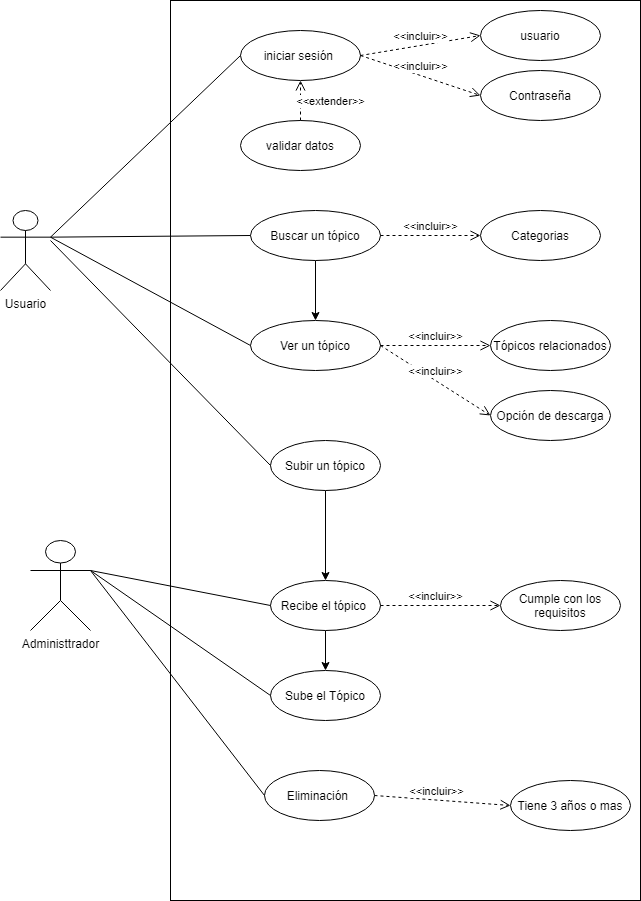

The diagram above was exported from draw.io. Its source (the exported page's mxGraphModel, read from the mxfile embedded in the PNG):
<mxGraphModel dx="851" dy="478" grid="1" gridSize="10" guides="1" tooltips="1" connect="1" arrows="1" fold="1" page="1" pageScale="1" pageWidth="827" pageHeight="1169" math="0" shadow="0">
  <root>
    <mxCell id="0" />
    <mxCell id="1" parent="0" />
    <mxCell id="2" value="Usuario" style="shape=umlActor;verticalLabelPosition=bottom;verticalAlign=top;html=1;" vertex="1" parent="1">
      <mxGeometry x="40" y="230" width="50" height="80" as="geometry" />
    </mxCell>
    <mxCell id="3" value="" style="rounded=0;whiteSpace=wrap;html=1;" vertex="1" parent="1">
      <mxGeometry x="210" y="20" width="470" height="900" as="geometry" />
    </mxCell>
    <mxCell id="4" value="iniciar sesión&amp;nbsp;" style="ellipse;whiteSpace=wrap;html=1;" vertex="1" parent="1">
      <mxGeometry x="280" y="50" width="120" height="50" as="geometry" />
    </mxCell>
    <mxCell id="5" value="" style="endArrow=none;html=1;exitX=1;exitY=0.3333333333333333;exitDx=0;exitDy=0;exitPerimeter=0;entryX=0;entryY=0.5;entryDx=0;entryDy=0;" edge="1" parent="1" source="2" target="4">
      <mxGeometry width="50" height="50" relative="1" as="geometry">
        <mxPoint x="100" y="260" as="sourcePoint" />
        <mxPoint x="150" y="210" as="targetPoint" />
      </mxGeometry>
    </mxCell>
    <mxCell id="6" value="usuario" style="ellipse;whiteSpace=wrap;html=1;" vertex="1" parent="1">
      <mxGeometry x="520" y="30" width="120" height="50" as="geometry" />
    </mxCell>
    <mxCell id="7" value="&amp;lt;&amp;lt;incluir&amp;gt;&amp;gt;" style="html=1;verticalAlign=bottom;endArrow=open;dashed=1;endSize=8;exitX=1;exitY=0.5;exitDx=0;exitDy=0;entryX=0;entryY=0.5;entryDx=0;entryDy=0;" edge="1" parent="1" source="4" target="6">
      <mxGeometry relative="1" as="geometry">
        <mxPoint x="490" y="200" as="sourcePoint" />
        <mxPoint x="410" y="200" as="targetPoint" />
      </mxGeometry>
    </mxCell>
    <mxCell id="8" value="Contraseña" style="ellipse;whiteSpace=wrap;html=1;" vertex="1" parent="1">
      <mxGeometry x="520" y="90" width="120" height="50" as="geometry" />
    </mxCell>
    <mxCell id="9" value="&amp;lt;&amp;lt;incluir&amp;gt;&amp;gt;" style="html=1;verticalAlign=bottom;endArrow=open;dashed=1;endSize=8;exitX=1;exitY=0.5;exitDx=0;exitDy=0;entryX=0;entryY=0.5;entryDx=0;entryDy=0;" edge="1" parent="1" source="4" target="8">
      <mxGeometry relative="1" as="geometry">
        <mxPoint x="410" y="85" as="sourcePoint" />
        <mxPoint x="530" y="65" as="targetPoint" />
      </mxGeometry>
    </mxCell>
    <mxCell id="10" value="validar datos" style="ellipse;whiteSpace=wrap;html=1;" vertex="1" parent="1">
      <mxGeometry x="280" y="140" width="120" height="50" as="geometry" />
    </mxCell>
    <mxCell id="11" value="&amp;lt;&amp;lt;extender&amp;gt;&amp;gt;" style="html=1;verticalAlign=bottom;endArrow=open;dashed=1;endSize=8;exitX=0.5;exitY=0;exitDx=0;exitDy=0;entryX=0.5;entryY=1;entryDx=0;entryDy=0;" edge="1" parent="1" source="10" target="4">
      <mxGeometry x="-0.5" y="-30" relative="1" as="geometry">
        <mxPoint x="570" y="280" as="sourcePoint" />
        <mxPoint x="490" y="280" as="targetPoint" />
        <mxPoint as="offset" />
      </mxGeometry>
    </mxCell>
    <mxCell id="12" style="edgeStyle=orthogonalEdgeStyle;rounded=0;orthogonalLoop=1;jettySize=auto;html=1;exitX=0.5;exitY=1;exitDx=0;exitDy=0;entryX=0.5;entryY=0;entryDx=0;entryDy=0;" edge="1" parent="1" source="13" target="17">
      <mxGeometry relative="1" as="geometry" />
    </mxCell>
    <mxCell id="13" value="Buscar un tópico" style="ellipse;whiteSpace=wrap;html=1;" vertex="1" parent="1">
      <mxGeometry x="290" y="230" width="130" height="50" as="geometry" />
    </mxCell>
    <mxCell id="14" value="" style="endArrow=none;html=1;exitX=1;exitY=0.3333333333333333;exitDx=0;exitDy=0;exitPerimeter=0;entryX=0;entryY=0.5;entryDx=0;entryDy=0;" edge="1" parent="1" source="2" target="13">
      <mxGeometry width="50" height="50" relative="1" as="geometry">
        <mxPoint x="100" y="450" as="sourcePoint" />
        <mxPoint x="150" y="400" as="targetPoint" />
      </mxGeometry>
    </mxCell>
    <mxCell id="15" value="Categorias" style="ellipse;whiteSpace=wrap;html=1;" vertex="1" parent="1">
      <mxGeometry x="520" y="230" width="120" height="50" as="geometry" />
    </mxCell>
    <mxCell id="16" value="&amp;lt;&amp;lt;incluir&amp;gt;&amp;gt;" style="html=1;verticalAlign=bottom;endArrow=open;dashed=1;endSize=8;exitX=1;exitY=0.5;exitDx=0;exitDy=0;entryX=0;entryY=0.5;entryDx=0;entryDy=0;" edge="1" parent="1" source="13" target="15">
      <mxGeometry relative="1" as="geometry">
        <mxPoint x="440" y="235" as="sourcePoint" />
        <mxPoint x="560" y="275" as="targetPoint" />
      </mxGeometry>
    </mxCell>
    <mxCell id="17" value="Ver un tópico" style="ellipse;whiteSpace=wrap;html=1;" vertex="1" parent="1">
      <mxGeometry x="290" y="340" width="130" height="50" as="geometry" />
    </mxCell>
    <mxCell id="18" value="" style="endArrow=none;html=1;exitX=1;exitY=0.3333333333333333;exitDx=0;exitDy=0;exitPerimeter=0;entryX=0;entryY=0.5;entryDx=0;entryDy=0;" edge="1" parent="1" source="2" target="17">
      <mxGeometry width="50" height="50" relative="1" as="geometry">
        <mxPoint x="70" y="430" as="sourcePoint" />
        <mxPoint x="120" y="380" as="targetPoint" />
      </mxGeometry>
    </mxCell>
    <mxCell id="19" value="Tópicos relacionados" style="ellipse;whiteSpace=wrap;html=1;" vertex="1" parent="1">
      <mxGeometry x="530" y="340" width="120" height="50" as="geometry" />
    </mxCell>
    <mxCell id="20" value="&amp;lt;&amp;lt;incluir&amp;gt;&amp;gt;" style="html=1;verticalAlign=bottom;endArrow=open;dashed=1;endSize=8;exitX=1;exitY=0.5;exitDx=0;exitDy=0;entryX=0;entryY=0.5;entryDx=0;entryDy=0;" edge="1" parent="1" source="17" target="19">
      <mxGeometry relative="1" as="geometry">
        <mxPoint x="430" y="265" as="sourcePoint" />
        <mxPoint x="530" y="265" as="targetPoint" />
      </mxGeometry>
    </mxCell>
    <mxCell id="21" value="Opción de descarga" style="ellipse;whiteSpace=wrap;html=1;" vertex="1" parent="1">
      <mxGeometry x="530" y="410" width="120" height="50" as="geometry" />
    </mxCell>
    <mxCell id="22" value="&amp;lt;&amp;lt;incluir&amp;gt;&amp;gt;" style="html=1;verticalAlign=bottom;endArrow=open;dashed=1;endSize=8;exitX=1;exitY=0.5;exitDx=0;exitDy=0;entryX=0;entryY=0.5;entryDx=0;entryDy=0;" edge="1" parent="1" source="17" target="21">
      <mxGeometry relative="1" as="geometry">
        <mxPoint x="430" y="375" as="sourcePoint" />
        <mxPoint x="540" y="375" as="targetPoint" />
      </mxGeometry>
    </mxCell>
    <mxCell id="23" style="edgeStyle=orthogonalEdgeStyle;rounded=0;orthogonalLoop=1;jettySize=auto;html=1;exitX=0.5;exitY=1;exitDx=0;exitDy=0;entryX=0.5;entryY=0;entryDx=0;entryDy=0;" edge="1" parent="1" source="24" target="27">
      <mxGeometry relative="1" as="geometry" />
    </mxCell>
    <mxCell id="24" value="Subir un tópico" style="ellipse;whiteSpace=wrap;html=1;" vertex="1" parent="1">
      <mxGeometry x="310" y="460" width="110" height="50" as="geometry" />
    </mxCell>
    <mxCell id="25" value="" style="endArrow=none;html=1;entryX=0;entryY=0.5;entryDx=0;entryDy=0;" edge="1" parent="1" target="24">
      <mxGeometry width="50" height="50" relative="1" as="geometry">
        <mxPoint x="90" y="260" as="sourcePoint" />
        <mxPoint x="120" y="390" as="targetPoint" />
      </mxGeometry>
    </mxCell>
    <mxCell id="26" style="edgeStyle=orthogonalEdgeStyle;rounded=0;orthogonalLoop=1;jettySize=auto;html=1;exitX=0.5;exitY=1;exitDx=0;exitDy=0;entryX=0.5;entryY=0;entryDx=0;entryDy=0;" edge="1" parent="1" source="27" target="32">
      <mxGeometry relative="1" as="geometry" />
    </mxCell>
    <mxCell id="27" value="Recibe el tópico&amp;nbsp;" style="ellipse;whiteSpace=wrap;html=1;" vertex="1" parent="1">
      <mxGeometry x="310" y="600" width="110" height="50" as="geometry" />
    </mxCell>
    <mxCell id="28" value="Administtrador" style="shape=umlActor;verticalLabelPosition=bottom;verticalAlign=top;html=1;outlineConnect=0;" vertex="1" parent="1">
      <mxGeometry x="70" y="560" width="60" height="90" as="geometry" />
    </mxCell>
    <mxCell id="29" value="" style="endArrow=none;html=1;exitX=1;exitY=0.3333333333333333;exitDx=0;exitDy=0;exitPerimeter=0;entryX=0;entryY=0.5;entryDx=0;entryDy=0;" edge="1" parent="1" source="28" target="27">
      <mxGeometry width="50" height="50" relative="1" as="geometry">
        <mxPoint x="150" y="770" as="sourcePoint" />
        <mxPoint x="200" y="720" as="targetPoint" />
      </mxGeometry>
    </mxCell>
    <mxCell id="30" value="Cumple con los requisitos" style="ellipse;whiteSpace=wrap;html=1;" vertex="1" parent="1">
      <mxGeometry x="540" y="600" width="120" height="50" as="geometry" />
    </mxCell>
    <mxCell id="31" value="&amp;lt;&amp;lt;incluir&amp;gt;&amp;gt;" style="html=1;verticalAlign=bottom;endArrow=open;dashed=1;endSize=8;exitX=1;exitY=0.5;exitDx=0;exitDy=0;entryX=0;entryY=0.5;entryDx=0;entryDy=0;" edge="1" parent="1" source="27" target="30">
      <mxGeometry x="-0.0909" relative="1" as="geometry">
        <mxPoint x="420" y="624.5" as="sourcePoint" />
        <mxPoint x="530" y="624.5" as="targetPoint" />
        <mxPoint as="offset" />
      </mxGeometry>
    </mxCell>
    <mxCell id="32" value="Sube el Tópico" style="ellipse;whiteSpace=wrap;html=1;" vertex="1" parent="1">
      <mxGeometry x="310" y="690" width="110" height="50" as="geometry" />
    </mxCell>
    <mxCell id="33" value="" style="endArrow=none;html=1;exitX=1;exitY=0.3333333333333333;exitDx=0;exitDy=0;exitPerimeter=0;entryX=0;entryY=0.5;entryDx=0;entryDy=0;" edge="1" parent="1" source="28" target="32">
      <mxGeometry width="50" height="50" relative="1" as="geometry">
        <mxPoint x="160" y="840" as="sourcePoint" />
        <mxPoint x="210" y="790" as="targetPoint" />
      </mxGeometry>
    </mxCell>
    <mxCell id="34" value="Eliminación&amp;nbsp;" style="ellipse;whiteSpace=wrap;html=1;" vertex="1" parent="1">
      <mxGeometry x="304" y="790" width="110" height="50" as="geometry" />
    </mxCell>
    <mxCell id="35" value="" style="endArrow=none;html=1;entryX=0;entryY=0.5;entryDx=0;entryDy=0;" edge="1" parent="1" target="34">
      <mxGeometry width="50" height="50" relative="1" as="geometry">
        <mxPoint x="130" y="590" as="sourcePoint" />
        <mxPoint x="150" y="810" as="targetPoint" />
      </mxGeometry>
    </mxCell>
    <mxCell id="36" value="Tiene 3 años o mas" style="ellipse;whiteSpace=wrap;html=1;" vertex="1" parent="1">
      <mxGeometry x="550" y="800" width="120" height="50" as="geometry" />
    </mxCell>
    <mxCell id="37" value="&amp;lt;&amp;lt;incluir&amp;gt;&amp;gt;" style="html=1;verticalAlign=bottom;endArrow=open;dashed=1;endSize=8;exitX=1;exitY=0.5;exitDx=0;exitDy=0;entryX=0;entryY=0.5;entryDx=0;entryDy=0;" edge="1" parent="1" source="34" target="36">
      <mxGeometry x="-0.0909" relative="1" as="geometry">
        <mxPoint x="420" y="790" as="sourcePoint" />
        <mxPoint x="540" y="790" as="targetPoint" />
        <mxPoint as="offset" />
      </mxGeometry>
    </mxCell>
  </root>
</mxGraphModel>